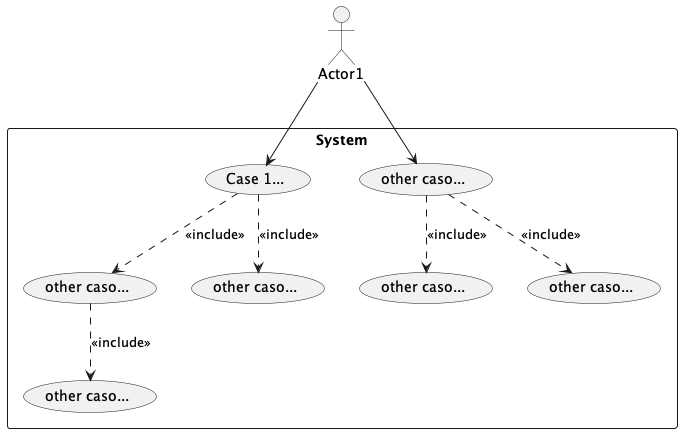

The diagram above was rendered by PlantUML. Its source (embedded in the PNG):
@startuml

actor "Actor1" as Actor1

rectangle "System" {
  usecase "Case 1..." as UC_Actor1_1
  usecase "other caso..." as UC_Actor1_1_1
  usecase "other caso..." as UC_Actor1_1_1_1
  usecase "other caso..." as UC_Actor1_1_2
  usecase "other caso..." as UC_Actor1_2
  usecase "other caso..." as UC_Actor1_2_1
  usecase "other caso..." as UC_Actor1_2_2
}

Actor1 --> UC_Actor1_1
Actor1 --> UC_Actor1_2

UC_Actor1_1 ..> UC_Actor1_1_1 : <<include>>
UC_Actor1_1 ..> UC_Actor1_1_2 : <<include>>
UC_Actor1_1_1 ..> UC_Actor1_1_1_1 : <<include>>
UC_Actor1_2 ..> UC_Actor1_2_1 : <<include>>
UC_Actor1_2 ..> UC_Actor1_2_2 : <<include>>

@enduml